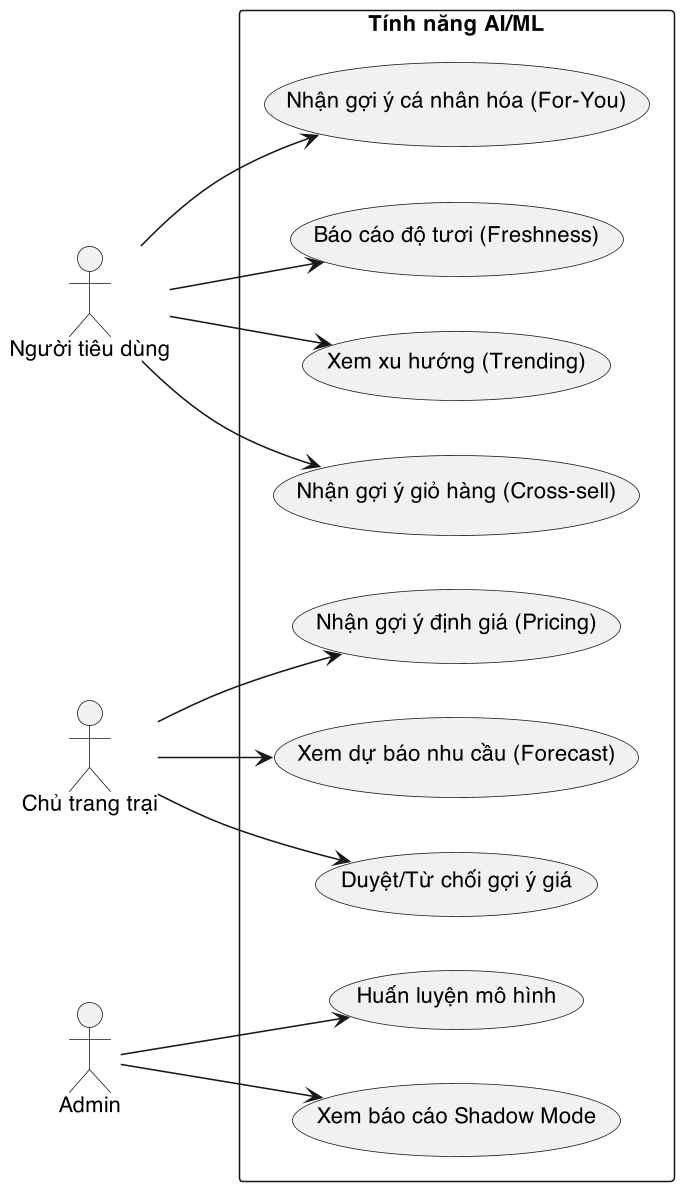

The diagram above was rendered by PlantUML. Its source (embedded in the PNG):
@startuml
skinparam dpi 150
skinparam defaultFontName "Helvetica"
skinparam shadowing false
left to right direction
actor "Người tiêu dùng" as Consumer
actor "Chủ trang trại" as Farm
actor "Admin" as Admin

rectangle "Tính năng AI/ML" {
    usecase "Nhận gợi ý cá nhân hóa (For-You)" as UC_ForYou
    usecase "Nhận gợi ý giỏ hàng (Cross-sell)" as UC_CrossSell
    usecase "Xem xu hướng (Trending)" as UC_Trending
    usecase "Báo cáo độ tươi (Freshness)" as UC_Freshness
    usecase "Xem dự báo nhu cầu (Forecast)" as UC_Forecast
    usecase "Nhận gợi ý định giá (Pricing)" as UC_SuggestPrice
    usecase "Duyệt/Từ chối gợi ý giá" as UC_ReviewPrice
    usecase "Xem báo cáo Shadow Mode" as UC_ShadowReport
    usecase "Huấn luyện mô hình" as UC_Train
}

Consumer --> UC_ForYou
Consumer --> UC_CrossSell
Consumer --> UC_Trending
Consumer --> UC_Freshness

Farm --> UC_Forecast
Farm --> UC_SuggestPrice
Farm --> UC_ReviewPrice

Admin --> UC_ShadowReport
Admin --> UC_Train
@enduml